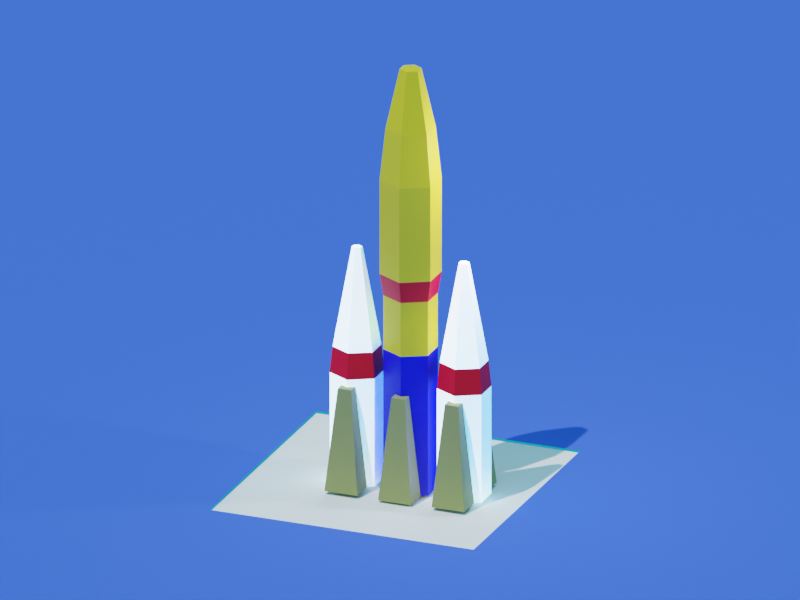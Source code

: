 # Source: LowPoly_Rocket.blend  (saved by Blender 3.2.14; exported with 4.5.12 LTS)
import bpy
from mathutils import Matrix  # noqa: F401  (used for matrix-valued properties, if any)

bpy.ops.wm.read_factory_settings(use_empty=True)
scene = bpy.context.scene
scene.name = 'Scene'

# ---- collections
col_collection = bpy.data.collections.new('Collection'); scene.collection.children.link(col_collection)

# ---- materials (node trees are filled in below, after node groups)
mat_material_004 = bpy.data.materials.new('Material.004')
mat_material_003 = bpy.data.materials.new('Material.003')
mat_material_005 = bpy.data.materials.new('Material.005')
mat_material_010 = bpy.data.materials.new('Material.010')
mat_material_008 = bpy.data.materials.new('Material.008')
mat_material_007 = bpy.data.materials.new('Material.007')
mat_material_001 = bpy.data.materials.new('Material.001')

# ---- material node trees
mat_material_004.use_nodes = True; mat_material_004.node_tree.nodes.clear()
_N = mat_material_004.node_tree.nodes; _L = mat_material_004.node_tree.links
n0 = _N.new('ShaderNodeBsdfPrincipled'); n0.name = 'Principled BSDF'; n0.location = (10, 300)
n0.distribution = 'GGX'
n0.subsurface_method = 'RANDOM_WALK_SKIN'
n0.inputs[0].default_value = (0.8, 0.62, 0.00494, 1.0)
n0.inputs[3].default_value = 1.45
n0.inputs[27].default_value = (0.0, 0.0, 0.0, 1.0)
n0.inputs[28].default_value = 1.0
n1 = _N.new('ShaderNodeOutputMaterial'); n1.name = 'Material Output'; n1.location = (300, 300)
_L.new(n0.outputs[0], n1.inputs[0])
n1.is_active_output = True
mat_material_003.use_nodes = True; mat_material_003.node_tree.nodes.clear()
_N = mat_material_003.node_tree.nodes; _L = mat_material_003.node_tree.links
n0 = _N.new('ShaderNodeBsdfPrincipled'); n0.name = 'Principled BSDF'; n0.location = (10, 300)
n0.distribution = 'GGX'
n0.subsurface_method = 'RANDOM_WALK_SKIN'
n0.inputs[0].default_value = (0.8, 0.4149, 0.2721, 1.0)
n0.inputs[3].default_value = 1.45
n0.inputs[27].default_value = (0.0, 0.0, 0.0, 1.0)
n0.inputs[28].default_value = 1.0
n1 = _N.new('ShaderNodeOutputMaterial'); n1.name = 'Material Output'; n1.location = (300, 300)
_L.new(n0.outputs[0], n1.inputs[0])
n1.is_active_output = True
mat_material_005.use_nodes = True; mat_material_005.node_tree.nodes.clear()
_N = mat_material_005.node_tree.nodes; _L = mat_material_005.node_tree.links
n0 = _N.new('ShaderNodeBsdfPrincipled'); n0.name = 'Principled BSDF'; n0.location = (10, 300)
n0.distribution = 'GGX'
n0.subsurface_method = 'RANDOM_WALK_SKIN'
n0.inputs[0].default_value = (0.8, 0.0, 0.001887, 1.0)
n0.inputs[3].default_value = 1.45
n0.inputs[27].default_value = (0.0, 0.0, 0.0, 1.0)
n0.inputs[28].default_value = 1.0
n1 = _N.new('ShaderNodeOutputMaterial'); n1.name = 'Material Output'; n1.location = (300, 300)
_L.new(n0.outputs[0], n1.inputs[0])
n1.is_active_output = True
mat_material_010.use_nodes = True; mat_material_010.node_tree.nodes.clear()
_N = mat_material_010.node_tree.nodes; _L = mat_material_010.node_tree.links
n0 = _N.new('ShaderNodeBsdfPrincipled'); n0.name = 'Principled BSDF'; n0.location = (10, 300)
n0.distribution = 'GGX'
n0.subsurface_method = 'RANDOM_WALK_SKIN'
n0.inputs[0].default_value = (0.0002283, 0.0, 0.8, 1.0)
n0.inputs[3].default_value = 1.45
n0.inputs[27].default_value = (0.0, 0.0, 0.0, 1.0)
n0.inputs[28].default_value = 1.0
n1 = _N.new('ShaderNodeOutputMaterial'); n1.name = 'Material Output'; n1.location = (300, 300)
_L.new(n0.outputs[0], n1.inputs[0])
n1.is_active_output = True
mat_material_008.use_nodes = True; mat_material_008.node_tree.nodes.clear()
_N = mat_material_008.node_tree.nodes; _L = mat_material_008.node_tree.links
n0 = _N.new('ShaderNodeBsdfPrincipled'); n0.name = 'Principled BSDF'; n0.location = (10, 300)
n0.distribution = 'GGX'
n0.subsurface_method = 'RANDOM_WALK_SKIN'
n0.inputs[0].default_value = (0.2736, 0.2786, 0.08097, 0.2643)
n0.inputs[3].default_value = 1.45
n0.inputs[27].default_value = (0.0, 0.0, 0.0, 1.0)
n0.inputs[28].default_value = 1.0
n1 = _N.new('ShaderNodeOutputMaterial'); n1.name = 'Material Output'; n1.location = (300, 300)
_L.new(n0.outputs[0], n1.inputs[0])
n1.is_active_output = True
mat_material_007.use_nodes = True; mat_material_007.node_tree.nodes.clear()
_N = mat_material_007.node_tree.nodes; _L = mat_material_007.node_tree.links
n0 = _N.new('ShaderNodeBsdfPrincipled'); n0.name = 'Principled BSDF'; n0.location = (10, 300)
n0.distribution = 'GGX'
n0.subsurface_method = 'RANDOM_WALK_SKIN'
n0.inputs[0].default_value = (5.0, 5.0, 5.0, 0.0)
n0.inputs[3].default_value = 1.45
n0.inputs[27].default_value = (0.0, 0.0, 0.0, 1.0)
n0.inputs[28].default_value = 1.0
n1 = _N.new('ShaderNodeOutputMaterial'); n1.name = 'Material Output'; n1.location = (300, 300)
_L.new(n0.outputs[0], n1.inputs[0])
n1.is_active_output = True
mat_material_001.use_nodes = True; mat_material_001.node_tree.nodes.clear()
_N = mat_material_001.node_tree.nodes; _L = mat_material_001.node_tree.links
n0 = _N.new('ShaderNodeBsdfPrincipled'); n0.name = 'Principled BSDF'; n0.location = (10, 300)
n0.distribution = 'GGX'
n0.subsurface_method = 'RANDOM_WALK_SKIN'
n0.inputs[0].default_value = (0.04615, 0.1041, 0.8, 1.0)
n0.inputs[2].default_value = 1.0
n0.inputs[3].default_value = 1.45
n0.inputs[27].default_value = (0.0, 0.0, 0.0, 1.0)
n0.inputs[28].default_value = 1.0
n1 = _N.new('ShaderNodeOutputMaterial'); n1.name = 'Material Output'; n1.location = (300, 300)
_L.new(n0.outputs[0], n1.inputs[0])
n1.is_active_output = True

# ---- world
world_world = bpy.data.worlds.new('World'); scene.world = world_world
world_world.use_nodes = True; world_world.node_tree.nodes.clear()
_N = world_world.node_tree.nodes; _L = world_world.node_tree.links
n0 = _N.new('ShaderNodeOutputWorld'); n0.name = 'World Output'; n0.location = (300, 300)
n1 = _N.new('ShaderNodeBackground'); n1.name = 'Background'; n1.location = (10, 300)
n1.inputs[0].default_value = (0.00499, 0.38, 0.5509, 1.0)
_L.new(n1.outputs[0], n0.inputs[0])
n0.is_active_output = True
world_world.color = (0.05088, 0.05088, 0.05088)
world_world.use_sun_shadow = False
world_world.sun_shadow_jitter_overblur = 0.0

# ---- cameras
cam_camera = bpy.data.cameras.new('Camera')
cam_camera.clip_end = 100.0
cam_camera.ortho_scale = 7.314
cam_camera_001 = bpy.data.cameras.new('Camera.001')
cam_camera_001.type = 'ORTHO'
cam_camera_001.ortho_scale = 22.0

# ---- lights
light_light = bpy.data.lights.new('Light', 'POINT')
light_light.transmission_factor = 0.0
light_light.energy = 1000.0
light_light.shadow_soft_size = 0.1
light_light.shadow_maximum_resolution = 0.006
light_light.use_absolute_resolution = True
light_sun = bpy.data.lights.new('Sun', 'SUN')
light_sun.transmission_factor = 0.0
light_sun.energy = 3.0
light_sun.shadow_soft_size = 0.125

# ---- meshes
me_circle = bpy.data.meshes.new('Circle')
me_circle.from_pydata([(0.0, 1.0, 0.0), (-0.866, 0.5, 0.0), (-0.866, -0.5, 0.0), (8.742e-08, -1.0, 0.0), (0.866, -0.5, 0.0), (0.866, 0.5, 0.0), (0.0, 1.0, 3.447), (-0.866, 0.5, 3.447), (-0.866, -0.5, 3.447), (8.742e-08, -1.0, 3.447), (0.866, -0.5, 3.447), (0.866, 0.5, 3.447), (-5.4e-08, 1.139, 3.827), (-0.9861, 0.5693, 3.827), (-0.9861, -0.5693, 3.827), (4.555e-08, -1.139, 3.827), (0.9861, -0.5693, 3.827), (0.9861, 0.5693, 3.827), (2.133e-07, 0.4033, 7.457), (-0.3493, 0.2017, 7.457), (-0.3493, -0.2017, 7.457), (2.485e-07, -0.4033, 7.457), (0.3493, -0.2017, 7.457), (0.3493, 0.2017, 7.457), (2.476e-08, 0.922, 6.411), (-5.4e-08, 1.139, 5.498), (-0.9861, 0.5693, 5.498), (-0.7985, 0.461, 6.411), (-0.9861, -0.5693, 5.498), (-0.7985, -0.461, 6.411), (4.555e-08, -1.139, 5.498), (1.054e-07, -0.922, 6.411), (0.9861, -0.5693, 5.498), (0.7985, -0.461, 6.411), (0.9861, 0.5693, 5.498), (0.7985, 0.461, 6.411), (0.866, 0.5, 2.489), (0.866, -0.5, 2.489), (8.742e-08, -1.0, 2.489), (-0.866, -0.5, 2.489), (-0.866, 0.5, 2.489), (0.0, 1.0, 2.489)], [], [(1, 0, 5, 4, 3, 2), (10, 11, 17, 16), (37, 36, 11, 10), (39, 38, 9, 8), (41, 40, 7, 6), (36, 41, 6, 11), (38, 37, 10, 9), (40, 39, 8, 7), (8, 9, 15, 14), (6, 7, 13, 12), (11, 6, 12, 17), (9, 10, 16, 15), (7, 8, 14, 13), (33, 35, 23, 22), (15, 16, 32, 30), (35, 24, 18, 23), (12, 13, 26, 25), (31, 33, 22, 21), (29, 31, 21, 20), (19, 20, 21, 22, 23, 18), (13, 14, 28, 26), (16, 17, 34, 32), (14, 15, 30, 28), (17, 12, 25, 34), (27, 29, 20, 19), (27, 24, 25, 26), (29, 27, 26, 28), (31, 29, 28, 30), (33, 31, 30, 32), (35, 33, 32, 34), (24, 35, 34, 25), (24, 27, 19, 18), (1, 2, 39, 40), (3, 4, 37, 38), (5, 0, 41, 36), (0, 1, 40, 41), (2, 3, 38, 39), (4, 5, 36, 37)])
me_circle.polygons.foreach_set('material_index', [0, 2, 0, 0, 0, 0, 0, 0, 2, 2, 2, 2, 2, 0, 0, 0, 0, 0, 0, 0, 0, 0, 0, 0, 0, 0, 0, 0, 0, 0, 0, 0, 3, 3, 3, 3, 3, 3])
_uv = me_circle.uv_layers.new(name='UVMap')
_uv.uv.foreach_set('vector', [0.0, 0.0, 0.0, 0.0, 0.0, 0.0, 0.0, 0.0, 0.0, 0.0, 0.0, 0.0, 0.0, 0.0, 0.0, 0.0, 0.0, 0.0, 0.0, 0.0, 0.0, 0.0, 0.0, 0.0, 0.0, 0.0, 0.0, 0.0, 0.0, 0.0, 0.0, 0.0, 0.0, 0.0, 0.0, 0.0, 0.0, 0.0, 0.0, 0.0, 0.0, 0.0, 0.0, 0.0, 0.0, 0.0, 0.0, 0.0, 0.0, 0.0, 0.0, 0.0, 0.0, 0.0, 0.0, 0.0, 0.0, 0.0, 0.0, 0.0, 0.0, 0.0, 0.0, 0.0, 0.0, 0.0, 0.0, 0.0, 0.0, 0.0, 0.0, 0.0, 0.0, 0.0, 0.0, 0.0, 0.0, 0.0, 0.0, 0.0, 0.0, 0.0, 0.0, 0.0, 0.0, 0.0, 0.0, 0.0, 0.0, 0.0, 0.0, 0.0, 0.0, 0.0, 0.0, 0.0, 0.0, 0.0, 0.0, 0.0, 0.0, 0.0, 0.0, 0.0, 0.0, 0.0, 0.0, 0.0, 0.0, 0.0, 0.0, 0.0, 0.0, 0.0, 0.0, 0.0, 0.0, 0.0, 0.0, 0.0, 0.0, 0.0, 0.0, 0.0, 0.0, 0.0, 0.0, 0.0, 0.0, 0.0, 0.0, 0.0, 0.0, 0.0, 0.0, 0.0, 0.0, 0.0, 0.0, 0.0, 0.0, 0.0, 0.0, 0.0, 0.0, 0.0, 0.0, 0.0, 0.0, 0.0, 0.0, 0.0, 0.0, 0.0, 0.0, 0.0, 0.0, 0.0, 0.0, 0.0, 0.0, 0.0, 0.0, 0.0, 0.0, 0.0, 0.0, 0.0, 0.0, 0.0, 0.0, 0.0, 0.0, 0.0, 0.0, 0.0, 0.0, 0.0, 0.0, 0.0, 0.0, 0.0, 0.0, 0.0, 0.0, 0.0, 0.0, 0.0, 0.0, 0.0, 0.0, 0.0, 0.0, 0.0, 0.0, 0.0, 0.0, 0.0, 0.0, 0.0, 0.0, 0.0, 0.0, 0.0, 0.0, 0.0, 0.0, 0.0, 0.0, 0.0, 0.0, 0.0, 0.0, 0.0, 0.0, 0.0, 0.0, 0.0, 0.0, 0.0, 0.0, 0.0, 0.0, 0.0, 0.0, 0.0, 0.0, 0.0, 0.0, 0.0, 0.0, 0.0, 0.0, 0.0, 0.0, 0.0, 0.0, 0.0, 0.0, 0.0, 0.0, 0.0, 0.0, 0.0, 0.0, 0.0, 0.0, 0.0, 0.0, 0.0, 0.0, 0.0, 0.0, 0.0, 0.0, 0.0, 0.0, 0.0, 0.0, 0.0, 0.0, 0.0, 0.0, 0.0, 0.0, 0.0, 0.0, 0.0, 0.0, 0.0, 0.0, 0.0, 0.0, 0.0, 0.0, 0.0, 0.0, 0.0, 0.0, 0.0, 0.0, 0.0, 0.0, 0.0, 0.0, 0.0, 0.0, 0.0, 0.0, 0.0, 0.0, 0.0, 0.0, 0.0, 0.0, 0.0, 0.0, 0.0, 0.0, 0.0, 0.0, 0.0, 0.0, 0.0, 0.0, 0.0, 0.0, 0.0, 0.0, 0.0, 0.0, 0.0])
me_circle.materials.append(mat_material_004)
me_circle.materials.append(mat_material_003)
me_circle.materials.append(mat_material_005)
me_circle.materials.append(mat_material_010)
me_circle.update()
me_plane = bpy.data.meshes.new('Plane')
me_plane.from_pydata([(-0.6341, -0.6341, 0.0), (0.6341, -0.6341, 0.0), (-0.6341, 0.6341, 0.0), (0.6341, 0.6341, 0.0), (-0.2611, -0.2611, 1.787), (0.2611, -0.2611, 1.787), (-0.2611, 0.2611, 1.787), (0.2611, 0.2611, 1.787)], [], [(0, 2, 3, 1), (4, 5, 7, 6), (3, 2, 6, 7), (0, 1, 5, 4), (1, 3, 7, 5), (2, 0, 4, 6)])
_uv = me_plane.uv_layers.new(name='UVMap')
_uv.uv.foreach_set('vector', [0.0, 0.0, 0.0, 1.0, 1.0, 1.0, 1.0, 0.0, 0.0, 0.0, 1.0, 0.0, 1.0, 1.0, 0.0, 1.0, 1.0, 1.0, 0.0, 1.0, 0.0, 1.0, 1.0, 1.0, 0.0, 0.0, 1.0, 0.0, 1.0, 0.0, 0.0, 0.0, 1.0, 0.0, 1.0, 1.0, 1.0, 1.0, 1.0, 0.0, 0.0, 1.0, 0.0, 0.0, 0.0, 0.0, 0.0, 1.0])
me_plane.materials.append(mat_material_008)
me_plane.update()
me_circle_001 = bpy.data.meshes.new('Circle.001')
me_circle_001.from_pydata([(0.0, 1.0, 0.0), (-0.866, 0.5, 0.0), (-0.866, -0.5, 0.0), (8.742e-08, -1.0, 0.0), (0.866, -0.5, 0.0), (0.866, 0.5, 0.0), (1.017e-07, 0.1987, 4.126), (-0.1721, 0.09934, 4.126), (-0.1721, -0.09934, 4.126), (1.191e-07, -0.1987, 4.126), (0.1721, -0.09934, 4.126), (0.1721, 0.09934, 4.126), (0.7758, 0.4479, 2.369), (0.866, 0.5, 1.916), (0.866, -0.5, 1.916), (0.7758, -0.4479, 2.369), (7.832e-08, -0.8959, 2.369), (8.742e-08, -1.0, 1.916), (-0.866, -0.5, 1.916), (-0.7758, -0.4479, 2.369), (-0.7758, 0.4479, 2.369), (-0.866, 0.5, 1.916), (0.0, 1.0, 1.916), (0.0, 0.8959, 2.369)], [], [(1, 0, 5, 4, 3, 2), (5, 0, 22, 13), (2, 3, 17, 18), (0, 1, 21, 22), (4, 5, 13, 14), (19, 16, 9, 8), (23, 20, 7, 6), (7, 8, 9, 10, 11, 6), (20, 19, 8, 7), (16, 15, 10, 9), (3, 4, 14, 17), (1, 2, 18, 21), (15, 12, 11, 10), (19, 20, 21, 18), (15, 16, 17, 14), (23, 12, 13, 22), (20, 23, 22, 21), (16, 19, 18, 17), (12, 15, 14, 13), (12, 23, 6, 11)])
me_circle_001.polygons.foreach_set('material_index', [0, 0, 0, 0, 0, 0, 0, 0, 0, 0, 0, 0, 0, 1, 1, 1, 1, 1, 1, 0])
_uv = me_circle_001.uv_layers.new(name='UVMap')
_uv.uv.foreach_set('vector', [0.0, 0.0, 0.0, 0.0, 0.0, 0.0, 0.0, 0.0, 0.0, 0.0, 0.0, 0.0, 0.0, 0.0, 0.0, 0.0, 0.0, 0.0, 0.0, 0.0, 0.0, 0.0, 0.0, 0.0, 0.0, 0.0, 0.0, 0.0, 0.0, 0.0, 0.0, 0.0, 0.0, 0.0, 0.0, 0.0, 0.0, 0.0, 0.0, 0.0, 0.0, 0.0, 0.0, 0.0, 0.0, 0.0, 0.0, 0.0, 0.0, 0.0, 0.0, 0.0, 0.0, 0.0, 0.0, 0.0, 0.0, 0.0, 0.0, 0.0, 0.0, 0.0, 0.0, 0.0, 0.0, 0.0, 0.0, 0.0, 0.0, 0.0, 0.0, 0.0, 0.0, 0.0, 0.0, 0.0, 0.0, 0.0, 0.0, 0.0, 0.0, 0.0, 0.0, 0.0, 0.0, 0.0, 0.0, 0.0, 0.0, 0.0, 0.0, 0.0, 0.0, 0.0, 0.0, 0.0, 0.0, 0.0, 0.0, 0.0, 0.0, 0.0, 0.0, 0.0, 0.0, 0.0, 0.0, 0.0, 0.0, 0.0, 0.0, 0.0, 0.0, 0.0, 0.0, 0.0, 0.0, 0.0, 0.0, 0.0, 0.0, 0.0, 0.0, 0.0, 0.0, 0.0, 0.0, 0.0, 0.0, 0.0, 0.0, 0.0, 0.0, 0.0, 0.0, 0.0, 0.0, 0.0, 0.0, 0.0, 0.0, 0.0, 0.0, 0.0, 0.0, 0.0, 0.0, 0.0, 0.0, 0.0, 0.0, 0.0, 0.0, 0.0, 0.0, 0.0, 0.0, 0.0, 0.0, 0.0, 0.0, 0.0, 0.0, 0.0, 0.0, 0.0, 0.0, 0.0])
me_circle_001.materials.append(mat_material_007)
me_circle_001.materials.append(mat_material_005)
me_circle_001.update()
me_plane_001 = bpy.data.meshes.new('Plane.001')
me_plane_001.from_pydata([(-0.6341, -0.6341, 0.0), (0.6341, -0.6341, 0.0), (-0.6341, 0.6341, 0.0), (0.6341, 0.6341, 0.0), (-0.2611, -0.2611, 1.787), (0.2611, -0.2611, 1.787), (-0.2611, 0.2611, 1.787), (0.2611, 0.2611, 1.787)], [], [(0, 2, 3, 1), (4, 5, 7, 6), (3, 2, 6, 7), (0, 1, 5, 4), (1, 3, 7, 5), (2, 0, 4, 6)])
_uv = me_plane_001.uv_layers.new(name='UVMap')
_uv.uv.foreach_set('vector', [0.0, 0.0, 0.0, 1.0, 1.0, 1.0, 1.0, 0.0, 0.0, 0.0, 1.0, 0.0, 1.0, 1.0, 0.0, 1.0, 1.0, 1.0, 0.0, 1.0, 0.0, 1.0, 1.0, 1.0, 0.0, 0.0, 1.0, 0.0, 1.0, 0.0, 0.0, 0.0, 1.0, 0.0, 1.0, 1.0, 1.0, 1.0, 1.0, 0.0, 0.0, 1.0, 0.0, 0.0, 0.0, 0.0, 0.0, 1.0])
me_plane_001.materials.append(mat_material_008)
me_plane_001.update()
me_plane_002 = bpy.data.meshes.new('Plane.002')
me_plane_002.from_pydata([(-1.0, -1.0, 0.0), (1.0, -1.0, 0.0), (-1.0, 1.0, 0.0), (1.0, 1.0, 0.0)], [], [(0, 1, 3, 2)])
_uv = me_plane_002.uv_layers.new(name='UVMap')
_uv.uv.foreach_set('vector', [0.0, 0.0, 1.0, 0.0, 1.0, 1.0, 0.0, 1.0])
me_plane_002.update()
me_plane_003 = bpy.data.meshes.new('Plane.003')
me_plane_003.from_pydata([(-1.0, -1.0, 0.0), (1.0, -1.0, 0.0), (-1.0, 1.0, 0.0), (1.0, 1.0, 0.0), (1.0, -1.0, 0.0), (1.0, 1.0, 0.0), (1.0, -1.0, 0.0), (1.0, 1.0, 0.0), (1.0, -1.0, 0.0), (1.0, 1.0, 0.0), (10.14, -1.0, 0.0), (10.14, 1.0, 0.0), (-10.25, -1.0, 0.0), (-10.25, 1.0, 0.0), (-1.0, 17.71, 0.0), (1.0, 17.71, 0.0), (1.0, 17.71, 0.0), (1.0, 17.71, 0.0), (1.0, 17.71, 0.0), (10.14, 17.71, 0.0), (-10.25, 17.71, 0.0), (-1.0, -10.27, 0.0), (1.0, -10.27, 0.0), (1.0, -10.27, 0.0), (1.0, -10.27, 0.0), (1.0, -10.27, 0.0), (10.14, -10.27, 0.0), (-10.25, -10.27, 0.0)], [], [(3, 1, 4, 5), (5, 4, 6, 7), (7, 6, 8, 9), (9, 8, 10, 11), (0, 2, 13, 12), (5, 7, 17, 16), (7, 9, 18, 17), (13, 2, 14, 20), (3, 5, 16, 15), (9, 11, 19, 18), (2, 3, 15, 14), (6, 4, 23, 24), (1, 0, 21, 22), (8, 6, 24, 25), (0, 12, 27, 21), (4, 1, 22, 23), (10, 8, 25, 26)])
_uv = me_plane_003.uv_layers.new(name='UVMap')
_uv.uv.foreach_set('vector', [1.0, 1.0, 1.0, 0.0, 1.0, 0.0, 1.0, 1.0, 1.0, 1.0, 1.0, 0.0, 1.0, 0.0, 1.0, 1.0, 1.0, 1.0, 1.0, 0.0, 1.0, 0.0, 1.0, 1.0, 1.0, 1.0, 1.0, 0.0, 1.0, 0.0, 1.0, 1.0, 0.0, 0.0, 0.0, 1.0, 0.0, 1.0, 0.0, 0.0, 1.0, 1.0, 1.0, 1.0, 1.0, 1.0, 1.0, 1.0, 1.0, 1.0, 1.0, 1.0, 1.0, 1.0, 1.0, 1.0, 0.0, 1.0, 0.0, 1.0, 0.0, 1.0, 0.0, 1.0, 1.0, 1.0, 1.0, 1.0, 1.0, 1.0, 1.0, 1.0, 1.0, 1.0, 1.0, 1.0, 1.0, 1.0, 1.0, 1.0, 0.0, 1.0, 1.0, 1.0, 1.0, 1.0, 0.0, 1.0, 1.0, 0.0, 1.0, 0.0, 1.0, 0.0, 1.0, 0.0, 1.0, 0.0, 0.0, 0.0, 0.0, 0.0, 1.0, 0.0, 1.0, 0.0, 1.0, 0.0, 1.0, 0.0, 1.0, 0.0, 0.0, 0.0, 0.0, 0.0, 0.0, 0.0, 0.0, 0.0, 1.0, 0.0, 1.0, 0.0, 1.0, 0.0, 1.0, 0.0, 1.0, 0.0, 1.0, 0.0, 1.0, 0.0, 1.0, 0.0])
me_plane_003.materials.append(mat_material_001)
me_plane_003.update()
me_plane_004 = bpy.data.meshes.new('Plane.004')
me_plane_004.from_pydata([(-1.0, -1.0, 0.0), (1.0, -1.0, 0.0), (-1.0, 1.0, 0.0), (1.0, 1.0, 0.0)], [], [(0, 1, 3, 2)])
_uv = me_plane_004.uv_layers.new(name='UVMap')
_uv.uv.foreach_set('vector', [0.0, 0.0, 1.0, 0.0, 1.0, 1.0, 0.0, 1.0])
me_plane_004.update()
me_icosphere = bpy.data.meshes.new('Icosphere')
me_icosphere.from_pydata([(0.0, 0.0, -1.0), (0.7236, -0.5257, -0.4472), (-0.2764, -0.8506, -0.4472), (-0.8944, 0.0, -0.4472), (-0.2764, 0.8506, -0.4472), (0.7236, 0.5257, -0.4472), (0.2764, -0.8506, 0.4472), (-0.7236, -0.5257, 0.4472), (-0.7236, 0.5257, 0.4472), (0.2764, 0.8506, 0.4472), (0.8944, 0.0, 0.4472), (0.0, 0.0, 1.0)], [], [(0, 1, 2), (1, 0, 5), (0, 2, 3), (0, 3, 4), (0, 4, 5), (1, 5, 10), (2, 1, 6), (3, 2, 7), (4, 3, 8), (5, 4, 9), (1, 10, 6), (2, 6, 7), (3, 7, 8), (4, 8, 9), (5, 9, 10), (6, 10, 11), (7, 6, 11), (8, 7, 11), (9, 8, 11), (10, 9, 11)])
_uv = me_icosphere.uv_layers.new(name='UVMap')
_uv.uv.foreach_set('vector', [0.1818, 0.0, 0.2727, 0.1575, 0.09091, 0.1575, 0.2727, 0.1575, 0.3636, 0.0, 0.4545, 0.1575, 0.9091, 0.0, 1.0, 0.1575, 0.8182, 0.1575, 0.7273, 0.0, 0.8182, 0.1575, 0.6364, 0.1575, 0.5455, 0.0, 0.6364, 0.1575, 0.4545, 0.1575, 0.2727, 0.1575, 0.4545, 0.1575, 0.3636, 0.3149, 0.09091, 0.1575, 0.2727, 0.1575, 0.1818, 0.3149, 0.8182, 0.1575, 1.0, 0.1575, 0.9091, 0.3149, 0.6364, 0.1575, 0.8182, 0.1575, 0.7273, 0.3149, 0.4545, 0.1575, 0.6364, 0.1575, 0.5455, 0.3149, 0.2727, 0.1575, 0.3636, 0.3149, 0.1818, 0.3149, 0.09091, 0.1575, 0.1818, 0.3149, 0.0, 0.3149, 0.8182, 0.1575, 0.9091, 0.3149, 0.7273, 0.3149, 0.6364, 0.1575, 0.7273, 0.3149, 0.5455, 0.3149, 0.4545, 0.1575, 0.5455, 0.3149, 0.3636, 0.3149, 0.1818, 0.3149, 0.3636, 0.3149, 0.2727, 0.4724, 0.0, 0.3149, 0.1818, 0.3149, 0.09091, 0.4724, 0.7273, 0.3149, 0.9091, 0.3149, 0.8182, 0.4724, 0.5455, 0.3149, 0.7273, 0.3149, 0.6364, 0.4724, 0.3636, 0.3149, 0.5455, 0.3149, 0.4545, 0.4724])
me_icosphere.update()

# ---- objects
ob_light = bpy.data.objects.new('Light', light_light)
ob_camera = bpy.data.objects.new('Camera', cam_camera)
ob_circle = bpy.data.objects.new('Circle', me_circle)
ob_plane = bpy.data.objects.new('Plane', me_plane)
ob_circle_001 = bpy.data.objects.new('Circle.001', me_circle_001)
ob_plane_001 = bpy.data.objects.new('Plane.001', me_plane_001)
ob_plane_002 = bpy.data.objects.new('Plane.002', me_plane_002)
ob_plane_003 = bpy.data.objects.new('Plane.003', me_plane_003)
ob_plane_004 = bpy.data.objects.new('Plane.004', me_plane_004)
ob_smoke = bpy.data.objects.new('Smoke', me_icosphere)
ob_truebackcam = bpy.data.objects.new('TruebackCam', cam_camera_001)
ob_sun = bpy.data.objects.new('Sun', light_sun)

# ---- transforms, parenting, visibility, modifiers, constraints
ob_light.parent = ob_circle_001
ob_light.matrix_parent_inverse = Matrix(((1.306, -0.0, -0.0, -2.869), (-0.0, 1.371, 0.0, 0.4901), (-0.0, -0.0, 0.5995, -0.02474), (-0.0, 0.0, -0.0, 1.0)))
ob_light.location = (3.73, 0.3758, 9.853)
ob_light.rotation_euler = (0.6503, 0.05522, 1.866)
ob_light.scale = (0.7451, 1.073, 1.312)
ob_light.lock_rotations_4d = False
ob_light.empty_display_type = 'ARROWS'
ob_light.color = (0.0, 0.0, 0.0, 0.0)
ob_light.lineart.crease_threshold = 0.0
ob_camera.parent = ob_circle_001
ob_camera.matrix_parent_inverse = Matrix(((1.306, -0.0, -0.0, -2.869), (-0.0, 1.371, 0.0, 0.4901), (-0.0, -0.0, 0.5995, -0.02474), (-0.0, 0.0, -0.0, 1.0)))
ob_camera.location = (6.243, -5.408, 8.276)
ob_camera.rotation_euler = (1.109, 3.283e-08, 0.8149)
ob_camera.scale = (0.7783, 1.47, 0.9348)
ob_camera.lock_rotations_4d = False
ob_camera.empty_display_type = 'ARROWS'
ob_camera.color = (0.0, 0.0, 0.0, 0.0)
ob_camera.hide_render = True
ob_camera.display_type = 'WIRE'
ob_camera.lineart.crease_threshold = 0.0
ob_circle.parent = ob_circle_001
ob_circle.matrix_parent_inverse = Matrix(((1.306, -0.0, -0.0, -2.869), (-0.0, 1.371, 0.0, 0.4901), (-0.0, -0.0, 0.5995, -0.02474), (-0.0, 0.0, -0.0, 1.0)))
ob_circle.location = (0.6085, -0.3574, 0.005557)
ob_circle.scale = (0.7657, 0.7293, 1.668)
ob_plane.parent = ob_circle_001
ob_plane.matrix_parent_inverse = Matrix(((1.306, -0.0, -0.0, -2.869), (-0.0, 1.371, 0.0, 0.4901), (-0.0, -0.0, 0.5995, -0.02474), (-0.0, 0.0, -0.0, 1.0)))
ob_plane.location = (0.6085, -1.087, 0.005557)
ob_plane.scale = (0.7657, 0.7293, 1.668)
_m = ob_plane.modifiers.new('Mirror', 'MIRROR')
_m.use_axis = (False, True, False)
_m.mirror_object = ob_circle
ob_circle_001.parent = ob_plane_003
ob_circle_001.matrix_parent_inverse = Matrix(((0.2555, -0.0, 0.0, -0.0), (-0.0, 0.2555, -0.0, 0.0), (0.0, -0.0, 0.2555, -0.0), (-0.0, 0.0, -0.0, 1.0)))
ob_circle_001.location = (2.197, -0.3574, 0.04127)
ob_circle_001.scale = (0.7657, 0.7293, 1.668)
_m = ob_circle_001.modifiers.new('Mirror', 'MIRROR')
_m.mirror_object = ob_circle
ob_plane_001.parent = ob_circle_001
ob_plane_001.matrix_parent_inverse = Matrix(((1.306, -0.0, -0.0, -2.869), (-0.0, 1.371, 0.0, 0.4901), (-0.0, -0.0, 0.5995, -0.02474), (-0.0, 0.0, -0.0, 1.0)))
ob_plane_001.location = (2.197, -1.087, 0.04127)
ob_plane_001.scale = (0.7657, 0.7293, 1.668)
_m = ob_plane_001.modifiers.new('Mirror', 'MIRROR')
_m.use_axis = (False, True, False)
_m.mirror_object = ob_circle_001
_m = ob_plane_001.modifiers.new('Mirror.001', 'MIRROR')
_m.mirror_object = ob_circle
ob_plane_002.location = (0.0, 0.0, 0.0)
ob_plane_002.scale = (3.914, 3.914, 3.914)
ob_plane_003.location = (0.0, 0.0, 0.0615)
ob_plane_003.scale = (3.914, 3.914, 3.914)
ob_plane_004.parent = ob_circle
ob_plane_004.matrix_parent_inverse = Matrix(((1.306, -0.0, -0.0, -0.7947), (-0.0, 1.371, 0.0, 0.4901), (-0.0, -0.0, 0.5995, -0.003332), (-0.0, 0.0, -0.0, 1.0)))
ob_plane_004.location = (0.6032, -0.1321, 0.06948)
ob_plane_004.scale = (1.766, 1.766, 1.766)
ob_plane_004.show_instancer_for_render = False
_m = ob_plane_004.modifiers.new('ParticleSystem', 'PARTICLE_SYSTEM')
ob_smoke.location = (0.0, 0.0, -8.663)
ob_truebackcam.location = (2.319, -5.365, 7.769)
ob_truebackcam.rotation_euler = (1.187, -1.459e-06, 0.384)
ob_sun.location = (0.0, -13.28, 14.58)
ob_sun.rotation_euler = (0.4252, -0.1932, -0.04184)

# ---- collection membership
col_collection.objects.link(ob_light)
col_collection.objects.link(ob_camera)
col_collection.objects.link(ob_circle)
col_collection.objects.link(ob_plane)
col_collection.objects.link(ob_circle_001)
col_collection.objects.link(ob_plane_001)
col_collection.objects.link(ob_plane_002)
col_collection.objects.link(ob_plane_003)
col_collection.objects.link(ob_plane_004)
col_collection.objects.link(ob_smoke)
col_collection.objects.link(ob_truebackcam)
col_collection.objects.link(ob_sun)

# ---- scene / render settings (as saved in the file)
scene.camera = ob_truebackcam
scene.frame_start = 1; scene.frame_end = 140; scene.frame_set(16)
scene.render.engine = 'CYCLES'
scene.render.resolution_x = 1600
scene.render.resolution_y = 1200
scene.render.fps = 30
scene.render.use_border = True
scene.cycles.samples = 128
scene.cycles.sampling_pattern = 'TABULATED_SOBOL'
scene.cycles.use_light_tree = False
scene.cycles.tile_size = 512
scene.eevee.use_gtao = True
scene.eevee.use_raytracing = True
scene.view_settings.view_transform = 'Filmic'
bpy.context.view_layer.update()
